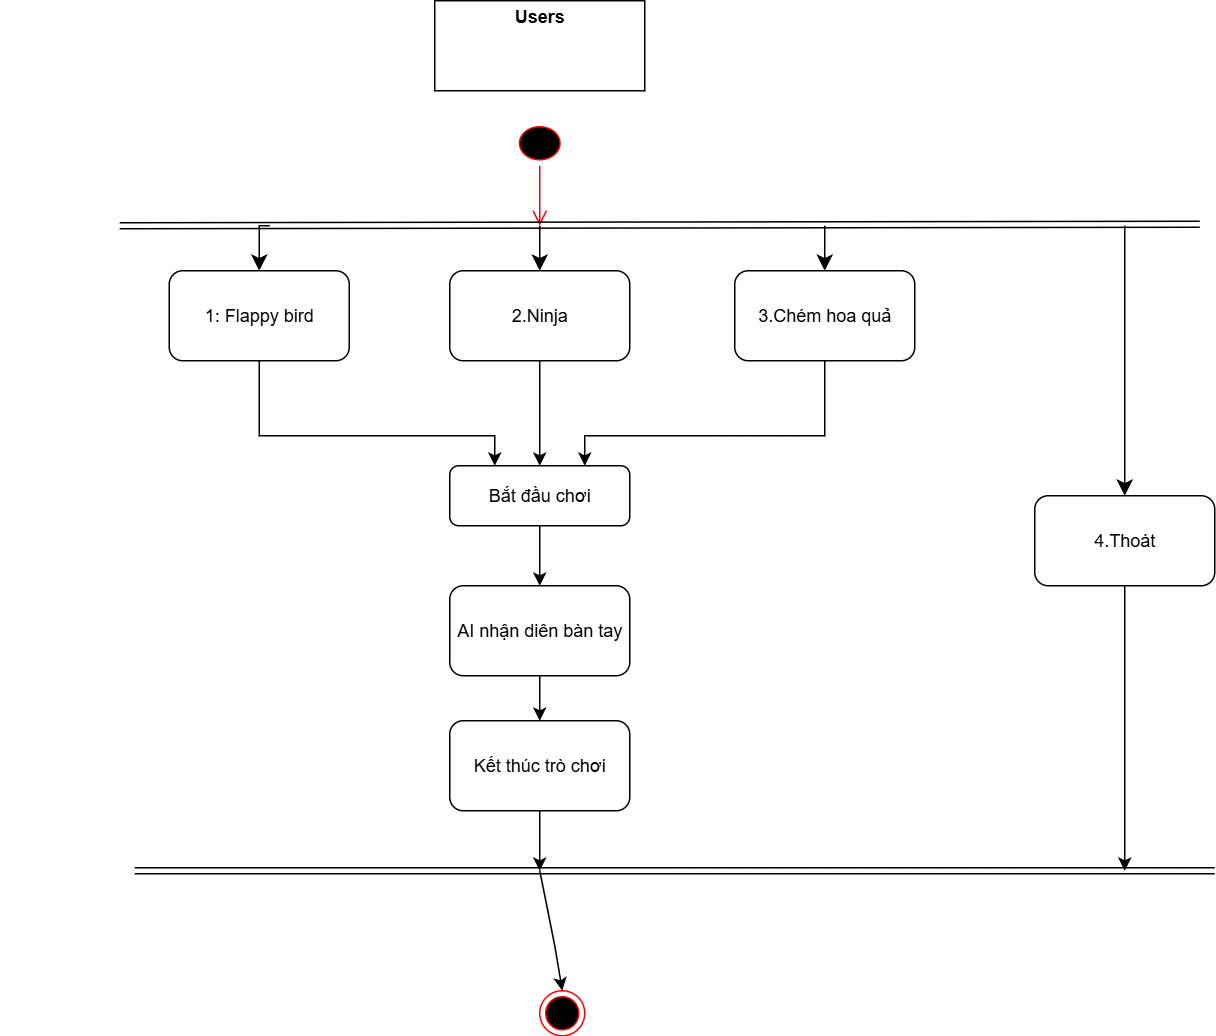

The diagram above was exported from draw.io. Its source (the exported page's mxGraphModel, read from the mxfile embedded in the PNG):
<mxGraphModel dx="3648" dy="1070" grid="1" gridSize="10" guides="1" tooltips="1" connect="1" arrows="1" fold="1" page="1" pageScale="1" pageWidth="827" pageHeight="1169" math="0" shadow="0">
  <root>
    <mxCell id="0" />
    <mxCell id="1" parent="0" />
    <mxCell id="QnqEOjmWp8rZZP7ZRgdK-2" value="" style="ellipse;html=1;shape=startState;fillColor=#000000;strokeColor=#ff0000;" parent="1" vertex="1">
      <mxGeometry x="-717.5" y="130" width="35" height="30" as="geometry" />
    </mxCell>
    <mxCell id="QnqEOjmWp8rZZP7ZRgdK-3" value="" style="edgeStyle=orthogonalEdgeStyle;html=1;verticalAlign=bottom;endArrow=open;endSize=8;strokeColor=#ff0000;rounded=0;" parent="1" source="QnqEOjmWp8rZZP7ZRgdK-2" edge="1">
      <mxGeometry relative="1" as="geometry">
        <mxPoint x="-700" y="200" as="targetPoint" />
      </mxGeometry>
    </mxCell>
    <mxCell id="QnqEOjmWp8rZZP7ZRgdK-9" value="&lt;p style=&quot;margin:0px;margin-top:4px;text-align:center;&quot;&gt;&lt;b&gt;Users&lt;/b&gt;&lt;/p&gt;" style="verticalAlign=top;align=left;overflow=fill;html=1;whiteSpace=wrap;" parent="1" vertex="1">
      <mxGeometry x="-770" y="50" width="140" height="60" as="geometry" />
    </mxCell>
    <mxCell id="QnqEOjmWp8rZZP7ZRgdK-10" style="edgeStyle=orthogonalEdgeStyle;rounded=0;orthogonalLoop=1;jettySize=auto;html=1;exitX=0.5;exitY=1;exitDx=0;exitDy=0;" parent="1" source="QnqEOjmWp8rZZP7ZRgdK-9" target="QnqEOjmWp8rZZP7ZRgdK-9" edge="1">
      <mxGeometry relative="1" as="geometry" />
    </mxCell>
    <mxCell id="QnqEOjmWp8rZZP7ZRgdK-15" value="" style="endArrow=classic;html=1;rounded=0;entryX=0.5;entryY=0;entryDx=0;entryDy=0;" parent="1" target="QnqEOjmWp8rZZP7ZRgdK-17" edge="1">
      <mxGeometry width="50" height="50" relative="1" as="geometry">
        <mxPoint x="-700" y="630" as="sourcePoint" />
        <mxPoint x="-700" y="270" as="targetPoint" />
        <Array as="points">
          <mxPoint x="-690" y="680" />
        </Array>
      </mxGeometry>
    </mxCell>
    <mxCell id="QnqEOjmWp8rZZP7ZRgdK-17" value="" style="ellipse;html=1;shape=endState;fillColor=#000000;strokeColor=#ff0000;" parent="1" vertex="1">
      <mxGeometry x="-700" y="710" width="30" height="30" as="geometry" />
    </mxCell>
    <mxCell id="YxKNe7sQUDeDWCbWid4h-68" style="edgeStyle=orthogonalEdgeStyle;rounded=0;orthogonalLoop=1;jettySize=auto;html=1;exitX=0.5;exitY=1;exitDx=0;exitDy=0;entryX=0.25;entryY=0;entryDx=0;entryDy=0;" edge="1" parent="1" source="QnqEOjmWp8rZZP7ZRgdK-24" target="QnqEOjmWp8rZZP7ZRgdK-39">
      <mxGeometry relative="1" as="geometry">
        <Array as="points">
          <mxPoint x="-887" y="340" />
          <mxPoint x="-730" y="340" />
        </Array>
      </mxGeometry>
    </mxCell>
    <mxCell id="QnqEOjmWp8rZZP7ZRgdK-24" value="1: Flappy bird" style="rounded=1;whiteSpace=wrap;html=1;" parent="1" vertex="1">
      <mxGeometry x="-947" y="230" width="120" height="60" as="geometry" />
    </mxCell>
    <mxCell id="QnqEOjmWp8rZZP7ZRgdK-26" value="" style="shape=table;startSize=0;container=1;collapsible=1;childLayout=tableLayout;fixedRows=1;rowLines=0;fontStyle=0;align=center;resizeLast=1;strokeColor=none;fillColor=none;collapsible=0;whiteSpace=wrap;html=1;" parent="1" vertex="1">
      <mxGeometry x="-1510" y="190" width="180" height="20" as="geometry" />
    </mxCell>
    <mxCell id="QnqEOjmWp8rZZP7ZRgdK-27" value="" style="shape=tableRow;horizontal=0;startSize=0;swimlaneHead=0;swimlaneBody=0;fillColor=none;collapsible=0;dropTarget=0;points=[[0,0.5],[1,0.5]];portConstraint=eastwest;top=0;left=0;right=0;bottom=0;" parent="QnqEOjmWp8rZZP7ZRgdK-26" vertex="1">
      <mxGeometry width="180" height="20" as="geometry" />
    </mxCell>
    <mxCell id="QnqEOjmWp8rZZP7ZRgdK-28" value="" style="shape=partialRectangle;connectable=0;fillColor=none;top=0;left=0;bottom=0;right=0;editable=1;overflow=hidden;" parent="QnqEOjmWp8rZZP7ZRgdK-27" vertex="1">
      <mxGeometry width="30" height="20" as="geometry">
        <mxRectangle width="30" height="20" as="alternateBounds" />
      </mxGeometry>
    </mxCell>
    <mxCell id="QnqEOjmWp8rZZP7ZRgdK-29" value="" style="shape=partialRectangle;connectable=0;fillColor=none;top=0;left=0;bottom=0;right=0;align=left;spacingLeft=6;overflow=hidden;" parent="QnqEOjmWp8rZZP7ZRgdK-27" vertex="1">
      <mxGeometry x="30" width="150" height="20" as="geometry">
        <mxRectangle width="150" height="20" as="alternateBounds" />
      </mxGeometry>
    </mxCell>
    <mxCell id="YxKNe7sQUDeDWCbWid4h-71" style="edgeStyle=orthogonalEdgeStyle;rounded=0;orthogonalLoop=1;jettySize=auto;html=1;exitX=0.5;exitY=1;exitDx=0;exitDy=0;entryX=0.5;entryY=0;entryDx=0;entryDy=0;" edge="1" parent="1" source="QnqEOjmWp8rZZP7ZRgdK-39" target="QnqEOjmWp8rZZP7ZRgdK-43">
      <mxGeometry relative="1" as="geometry" />
    </mxCell>
    <mxCell id="QnqEOjmWp8rZZP7ZRgdK-39" value="Bắt đầu chơi" style="rounded=1;whiteSpace=wrap;html=1;" parent="1" vertex="1">
      <mxGeometry x="-760" y="360" width="120" height="40" as="geometry" />
    </mxCell>
    <mxCell id="YxKNe7sQUDeDWCbWid4h-72" style="edgeStyle=orthogonalEdgeStyle;rounded=0;orthogonalLoop=1;jettySize=auto;html=1;exitX=0.5;exitY=1;exitDx=0;exitDy=0;entryX=0.5;entryY=0;entryDx=0;entryDy=0;" edge="1" parent="1" source="QnqEOjmWp8rZZP7ZRgdK-43" target="QnqEOjmWp8rZZP7ZRgdK-62">
      <mxGeometry relative="1" as="geometry" />
    </mxCell>
    <mxCell id="QnqEOjmWp8rZZP7ZRgdK-43" value="AI nhận diên bàn tay" style="rounded=1;whiteSpace=wrap;html=1;" parent="1" vertex="1">
      <mxGeometry x="-760" y="440" width="120" height="60" as="geometry" />
    </mxCell>
    <mxCell id="YxKNe7sQUDeDWCbWid4h-73" style="edgeStyle=orthogonalEdgeStyle;rounded=0;orthogonalLoop=1;jettySize=auto;html=1;exitX=0.5;exitY=1;exitDx=0;exitDy=0;" edge="1" parent="1" source="QnqEOjmWp8rZZP7ZRgdK-62">
      <mxGeometry relative="1" as="geometry">
        <mxPoint x="-700" y="630" as="targetPoint" />
      </mxGeometry>
    </mxCell>
    <mxCell id="QnqEOjmWp8rZZP7ZRgdK-62" value="Kết thúc trò chơi" style="rounded=1;whiteSpace=wrap;html=1;" parent="1" vertex="1">
      <mxGeometry x="-760" y="530" width="120" height="60" as="geometry" />
    </mxCell>
    <mxCell id="YxKNe7sQUDeDWCbWid4h-57" value="" style="shape=link;html=1;rounded=0;" edge="1" parent="1">
      <mxGeometry width="100" relative="1" as="geometry">
        <mxPoint x="-980" y="200" as="sourcePoint" />
        <mxPoint x="-260" y="199" as="targetPoint" />
      </mxGeometry>
    </mxCell>
    <mxCell id="YxKNe7sQUDeDWCbWid4h-61" value="" style="shape=link;html=1;rounded=0;" edge="1" parent="1">
      <mxGeometry width="100" relative="1" as="geometry">
        <mxPoint x="-970" y="630" as="sourcePoint" />
        <mxPoint x="-250" y="630" as="targetPoint" />
      </mxGeometry>
    </mxCell>
    <mxCell id="YxKNe7sQUDeDWCbWid4h-69" style="edgeStyle=orthogonalEdgeStyle;rounded=0;orthogonalLoop=1;jettySize=auto;html=1;exitX=0.5;exitY=1;exitDx=0;exitDy=0;entryX=0.5;entryY=0;entryDx=0;entryDy=0;" edge="1" parent="1" source="YxKNe7sQUDeDWCbWid4h-64" target="QnqEOjmWp8rZZP7ZRgdK-39">
      <mxGeometry relative="1" as="geometry" />
    </mxCell>
    <mxCell id="YxKNe7sQUDeDWCbWid4h-64" value="2.Ninja" style="rounded=1;whiteSpace=wrap;html=1;" vertex="1" parent="1">
      <mxGeometry x="-760" y="230" width="120" height="60" as="geometry" />
    </mxCell>
    <mxCell id="YxKNe7sQUDeDWCbWid4h-65" value="3.Chém hoa quả" style="rounded=1;whiteSpace=wrap;html=1;" vertex="1" parent="1">
      <mxGeometry x="-570" y="230" width="120" height="60" as="geometry" />
    </mxCell>
    <mxCell id="YxKNe7sQUDeDWCbWid4h-74" style="edgeStyle=orthogonalEdgeStyle;rounded=0;orthogonalLoop=1;jettySize=auto;html=1;exitX=0.5;exitY=1;exitDx=0;exitDy=0;" edge="1" parent="1" source="YxKNe7sQUDeDWCbWid4h-66">
      <mxGeometry relative="1" as="geometry">
        <mxPoint x="-310" y="630" as="targetPoint" />
      </mxGeometry>
    </mxCell>
    <mxCell id="YxKNe7sQUDeDWCbWid4h-66" value="4.Thoát" style="rounded=1;whiteSpace=wrap;html=1;" vertex="1" parent="1">
      <mxGeometry x="-370" y="380" width="120" height="60" as="geometry" />
    </mxCell>
    <mxCell id="YxKNe7sQUDeDWCbWid4h-70" style="edgeStyle=orthogonalEdgeStyle;rounded=0;orthogonalLoop=1;jettySize=auto;html=1;exitX=0.5;exitY=1;exitDx=0;exitDy=0;entryX=0.75;entryY=0;entryDx=0;entryDy=0;" edge="1" parent="1" source="YxKNe7sQUDeDWCbWid4h-65" target="QnqEOjmWp8rZZP7ZRgdK-39">
      <mxGeometry relative="1" as="geometry">
        <Array as="points">
          <mxPoint x="-510" y="340" />
          <mxPoint x="-670" y="340" />
        </Array>
      </mxGeometry>
    </mxCell>
    <mxCell id="YxKNe7sQUDeDWCbWid4h-77" value="" style="edgeStyle=segmentEdgeStyle;endArrow=classic;html=1;curved=0;rounded=0;endSize=8;startSize=8;entryX=0.5;entryY=0;entryDx=0;entryDy=0;" edge="1" parent="1" target="YxKNe7sQUDeDWCbWid4h-66">
      <mxGeometry width="50" height="50" relative="1" as="geometry">
        <mxPoint x="-310" y="200" as="sourcePoint" />
        <mxPoint x="-210" y="350" as="targetPoint" />
      </mxGeometry>
    </mxCell>
    <mxCell id="YxKNe7sQUDeDWCbWid4h-78" value="" style="edgeStyle=segmentEdgeStyle;endArrow=classic;html=1;curved=0;rounded=0;endSize=8;startSize=8;entryX=0.5;entryY=0;entryDx=0;entryDy=0;" edge="1" parent="1" target="YxKNe7sQUDeDWCbWid4h-65">
      <mxGeometry width="50" height="50" relative="1" as="geometry">
        <mxPoint x="-510" y="200" as="sourcePoint" />
        <mxPoint x="-280" y="90" as="targetPoint" />
      </mxGeometry>
    </mxCell>
    <mxCell id="YxKNe7sQUDeDWCbWid4h-79" value="" style="edgeStyle=segmentEdgeStyle;endArrow=classic;html=1;curved=0;rounded=0;endSize=8;startSize=8;" edge="1" parent="1">
      <mxGeometry width="50" height="50" relative="1" as="geometry">
        <mxPoint x="-700" y="200" as="sourcePoint" />
        <mxPoint x="-700" y="230" as="targetPoint" />
        <Array as="points">
          <mxPoint x="-700" y="230" />
        </Array>
      </mxGeometry>
    </mxCell>
    <mxCell id="YxKNe7sQUDeDWCbWid4h-80" value="" style="edgeStyle=segmentEdgeStyle;endArrow=classic;html=1;curved=0;rounded=0;endSize=8;startSize=8;entryX=0.5;entryY=0;entryDx=0;entryDy=0;" edge="1" parent="1" target="QnqEOjmWp8rZZP7ZRgdK-24">
      <mxGeometry width="50" height="50" relative="1" as="geometry">
        <mxPoint x="-887" y="200" as="sourcePoint" />
        <mxPoint x="-880" y="240" as="targetPoint" />
        <Array as="points">
          <mxPoint x="-880" y="200" />
          <mxPoint x="-887" y="200" />
        </Array>
      </mxGeometry>
    </mxCell>
  </root>
</mxGraphModel>